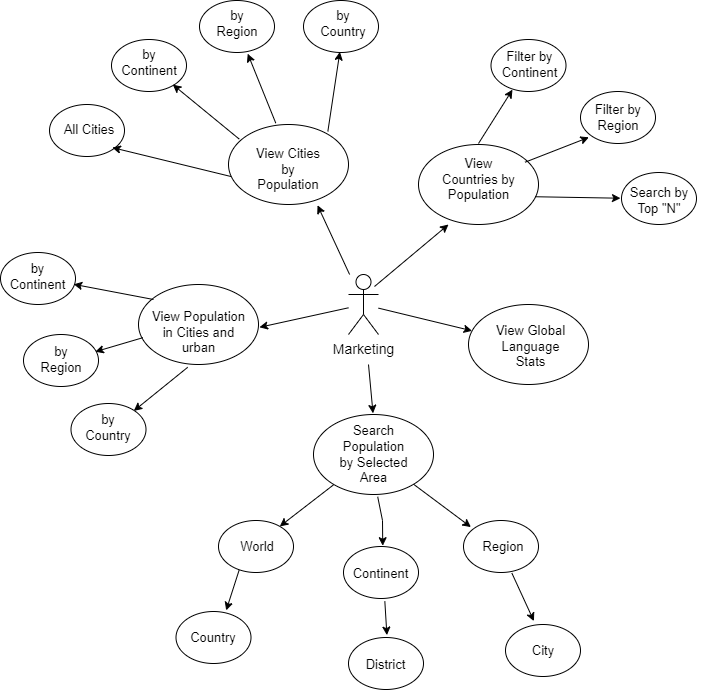

The diagram above was exported from draw.io. Its source (the exported page's mxGraphModel, read from the mxfile embedded in the PNG):
<mxGraphModel dx="693" dy="455" grid="1" gridSize="10" guides="1" tooltips="1" connect="1" arrows="1" fold="1" page="1" pageScale="1" pageWidth="827" pageHeight="1169" background="#ffffff" math="0" shadow="0">
  <root>
    <mxCell id="0" />
    <mxCell id="1" parent="0" />
    <mxCell id="3" value="" style="ellipse;whiteSpace=wrap;html=1;fontSize=13;" vertex="1" parent="1">
      <mxGeometry x="400" y="280" width="120" height="80" as="geometry" />
    </mxCell>
    <mxCell id="4" value="" style="ellipse;whiteSpace=wrap;html=1;fontSize=13;" vertex="1" parent="1">
      <mxGeometry x="590" y="300" width="120" height="80" as="geometry" />
    </mxCell>
    <mxCell id="5" value="" style="ellipse;whiteSpace=wrap;html=1;" vertex="1" parent="1">
      <mxGeometry x="640" y="460" width="120" height="80" as="geometry" />
    </mxCell>
    <mxCell id="6" value="" style="ellipse;whiteSpace=wrap;html=1;fontSize=13;" vertex="1" parent="1">
      <mxGeometry x="310" y="440" width="120" height="80" as="geometry" />
    </mxCell>
    <mxCell id="7" value="" style="ellipse;whiteSpace=wrap;html=1;" vertex="1" parent="1">
      <mxGeometry x="485" y="570" width="120" height="80" as="geometry" />
    </mxCell>
    <mxCell id="8" value="Marketing" style="shape=umlActor;verticalLabelPosition=bottom;verticalAlign=top;html=1;outlineConnect=0;fontSize=14;" vertex="1" parent="1">
      <mxGeometry x="520" y="430" width="30" height="60" as="geometry" />
    </mxCell>
    <mxCell id="9" value="" style="endArrow=classic;html=1;rounded=0;entryX=1.008;entryY=0.535;entryDx=0;entryDy=0;entryPerimeter=0;labelBorderColor=default;" edge="1" parent="1" source="8" target="6">
      <mxGeometry width="50" height="50" relative="1" as="geometry">
        <mxPoint x="480" y="480" as="sourcePoint" />
        <mxPoint x="490" y="560" as="targetPoint" />
      </mxGeometry>
    </mxCell>
    <mxCell id="10" value="" style="endArrow=classic;html=1;rounded=0;entryX=0.496;entryY=-0.015;entryDx=0;entryDy=0;entryPerimeter=0;labelBorderColor=default;" edge="1" parent="1" target="7">
      <mxGeometry width="50" height="50" relative="1" as="geometry">
        <mxPoint x="540" y="520" as="sourcePoint" />
        <mxPoint x="546" y="559" as="targetPoint" />
      </mxGeometry>
    </mxCell>
    <mxCell id="11" value="" style="endArrow=classic;html=1;rounded=0;labelBorderColor=default;" edge="1" parent="1" source="8" target="5">
      <mxGeometry width="50" height="50" relative="1" as="geometry">
        <mxPoint x="550" y="470" as="sourcePoint" />
        <mxPoint x="441" y="493" as="targetPoint" />
      </mxGeometry>
    </mxCell>
    <mxCell id="12" value="" style="endArrow=classic;html=1;rounded=0;entryX=0.742;entryY=1.01;entryDx=0;entryDy=0;entryPerimeter=0;labelBorderColor=default;" edge="1" parent="1" source="8" target="3">
      <mxGeometry width="50" height="50" relative="1" as="geometry">
        <mxPoint x="520" y="420" as="sourcePoint" />
        <mxPoint x="441" y="493" as="targetPoint" />
      </mxGeometry>
    </mxCell>
    <mxCell id="13" value="" style="endArrow=classic;html=1;rounded=0;entryX=0.742;entryY=1.01;entryDx=0;entryDy=0;entryPerimeter=0;labelBorderColor=default;" edge="1" parent="1">
      <mxGeometry width="50" height="50" relative="1" as="geometry">
        <mxPoint x="546" y="442" as="sourcePoint" />
        <mxPoint x="620" y="380" as="targetPoint" />
      </mxGeometry>
    </mxCell>
    <mxCell id="14" value="View Countries by Population" style="text;strokeColor=none;align=center;fillColor=none;html=1;verticalAlign=middle;whiteSpace=wrap;rounded=0;fontSize=13;" vertex="1" parent="1">
      <mxGeometry x="612.5" y="320" width="75" height="30" as="geometry" />
    </mxCell>
    <mxCell id="15" value="View Cities by Population" style="text;strokeColor=none;align=center;fillColor=none;html=1;verticalAlign=middle;whiteSpace=wrap;rounded=0;fontSize=13;" vertex="1" parent="1">
      <mxGeometry x="420" y="310" width="80" height="30" as="geometry" />
    </mxCell>
    <mxCell id="16" value="Search Population by Selected Area" style="text;strokeColor=none;align=center;fillColor=none;html=1;verticalAlign=middle;whiteSpace=wrap;rounded=0;fontSize=13;" vertex="1" parent="1">
      <mxGeometry x="507.5" y="595" width="75" height="30" as="geometry" />
    </mxCell>
    <mxCell id="17" value="View Global Language Stats" style="text;strokeColor=none;align=center;fillColor=none;html=1;verticalAlign=middle;whiteSpace=wrap;rounded=0;fontSize=13;" vertex="1" parent="1">
      <mxGeometry x="662.5" y="480" width="79" height="44" as="geometry" />
    </mxCell>
    <mxCell id="18" value="View Population in Cities and urban" style="text;strokeColor=none;align=center;fillColor=none;html=1;verticalAlign=middle;whiteSpace=wrap;rounded=0;fontSize=13;" vertex="1" parent="1">
      <mxGeometry x="317.5" y="473" width="105" height="30" as="geometry" />
    </mxCell>
    <mxCell id="19" value="" style="ellipse;whiteSpace=wrap;html=1;" vertex="1" parent="1">
      <mxGeometry x="221" y="260" width="75" height="52" as="geometry" />
    </mxCell>
    <mxCell id="20" value="" style="ellipse;whiteSpace=wrap;html=1;" vertex="1" parent="1">
      <mxGeometry x="371" y="156" width="75" height="52" as="geometry" />
    </mxCell>
    <mxCell id="21" value="" style="ellipse;whiteSpace=wrap;html=1;" vertex="1" parent="1">
      <mxGeometry x="475" y="156" width="75" height="52" as="geometry" />
    </mxCell>
    <mxCell id="22" value="" style="ellipse;whiteSpace=wrap;html=1;" vertex="1" parent="1">
      <mxGeometry x="283" y="195" width="75" height="52" as="geometry" />
    </mxCell>
    <mxCell id="23" value="" style="ellipse;whiteSpace=wrap;html=1;" vertex="1" parent="1">
      <mxGeometry x="752" y="247" width="75" height="52" as="geometry" />
    </mxCell>
    <mxCell id="24" value="" style="ellipse;whiteSpace=wrap;html=1;" vertex="1" parent="1">
      <mxGeometry x="793" y="328" width="75" height="52" as="geometry" />
    </mxCell>
    <mxCell id="25" value="" style="ellipse;whiteSpace=wrap;html=1;" vertex="1" parent="1">
      <mxGeometry x="662.5" y="195" width="75" height="52" as="geometry" />
    </mxCell>
    <mxCell id="26" value="" style="ellipse;whiteSpace=wrap;html=1;" vertex="1" parent="1">
      <mxGeometry x="195" y="490" width="75" height="52" as="geometry" />
    </mxCell>
    <mxCell id="27" value="" style="ellipse;whiteSpace=wrap;html=1;" vertex="1" parent="1">
      <mxGeometry x="172" y="408" width="75" height="52" as="geometry" />
    </mxCell>
    <mxCell id="28" value="" style="ellipse;whiteSpace=wrap;html=1;" vertex="1" parent="1">
      <mxGeometry x="242.5" y="559" width="75" height="52" as="geometry" />
    </mxCell>
    <mxCell id="29" value="" style="ellipse;whiteSpace=wrap;html=1;" vertex="1" parent="1">
      <mxGeometry x="515" y="702" width="75" height="52" as="geometry" />
    </mxCell>
    <mxCell id="30" value="" style="ellipse;whiteSpace=wrap;html=1;" vertex="1" parent="1">
      <mxGeometry x="390" y="676" width="75" height="52" as="geometry" />
    </mxCell>
    <mxCell id="31" value="" style="ellipse;whiteSpace=wrap;html=1;" vertex="1" parent="1">
      <mxGeometry x="635" y="676" width="75" height="52" as="geometry" />
    </mxCell>
    <mxCell id="32" value="" style="ellipse;whiteSpace=wrap;html=1;" vertex="1" parent="1">
      <mxGeometry x="347.5" y="767" width="75" height="52" as="geometry" />
    </mxCell>
    <mxCell id="33" value="" style="ellipse;whiteSpace=wrap;html=1;" vertex="1" parent="1">
      <mxGeometry x="520" y="793" width="75" height="52" as="geometry" />
    </mxCell>
    <mxCell id="34" value="" style="ellipse;whiteSpace=wrap;html=1;" vertex="1" parent="1">
      <mxGeometry x="677" y="780" width="75" height="52" as="geometry" />
    </mxCell>
    <mxCell id="35" value="All Cities" style="text;strokeColor=none;align=center;fillColor=none;html=1;verticalAlign=middle;whiteSpace=wrap;rounded=0;fontSize=13;" vertex="1" parent="1">
      <mxGeometry x="221" y="270" width="80" height="30" as="geometry" />
    </mxCell>
    <mxCell id="36" value="by Continent" style="text;strokeColor=none;align=center;fillColor=none;html=1;verticalAlign=middle;whiteSpace=wrap;rounded=0;fontSize=13;" vertex="1" parent="1">
      <mxGeometry x="290.5" y="195" width="60" height="45" as="geometry" />
    </mxCell>
    <mxCell id="37" value="by Region" style="text;strokeColor=none;align=center;fillColor=none;html=1;verticalAlign=middle;whiteSpace=wrap;rounded=0;fontSize=13;" vertex="1" parent="1">
      <mxGeometry x="378.5" y="156" width="60" height="45" as="geometry" />
    </mxCell>
    <mxCell id="38" value="Search by Top &quot;N&quot;" style="text;strokeColor=none;align=center;fillColor=none;html=1;verticalAlign=middle;whiteSpace=wrap;rounded=0;fontSize=13;" vertex="1" parent="1">
      <mxGeometry x="790" y="331.5" width="82" height="48" as="geometry" />
    </mxCell>
    <mxCell id="39" value="Filter by&lt;br&gt;Continent" style="text;strokeColor=none;align=center;fillColor=none;html=1;verticalAlign=middle;whiteSpace=wrap;rounded=0;fontSize=13;" vertex="1" parent="1">
      <mxGeometry x="672" y="195" width="59" height="49" as="geometry" />
    </mxCell>
    <mxCell id="40" value="by Country" style="text;strokeColor=none;align=center;fillColor=none;html=1;verticalAlign=middle;whiteSpace=wrap;rounded=0;fontSize=13;" vertex="1" parent="1">
      <mxGeometry x="485" y="156" width="60" height="45" as="geometry" />
    </mxCell>
    <mxCell id="41" value="Filter by&lt;br&gt;Region" style="text;strokeColor=none;align=center;fillColor=none;html=1;verticalAlign=middle;whiteSpace=wrap;rounded=0;fontSize=13;" vertex="1" parent="1">
      <mxGeometry x="760" y="250.5" width="60" height="45" as="geometry" />
    </mxCell>
    <mxCell id="42" value="World" style="text;strokeColor=none;align=center;fillColor=none;html=1;verticalAlign=middle;whiteSpace=wrap;rounded=0;fontSize=13;" vertex="1" parent="1">
      <mxGeometry x="385" y="687" width="88" height="30" as="geometry" />
    </mxCell>
    <mxCell id="43" value="Country" style="text;strokeColor=none;align=center;fillColor=none;html=1;verticalAlign=middle;whiteSpace=wrap;rounded=0;fontSize=13;" vertex="1" parent="1">
      <mxGeometry x="347.5" y="778" width="74" height="30" as="geometry" />
    </mxCell>
    <mxCell id="44" value="Continent" style="text;strokeColor=none;align=center;fillColor=none;html=1;verticalAlign=middle;whiteSpace=wrap;rounded=0;fontSize=13;" vertex="1" parent="1">
      <mxGeometry x="510" y="713" width="85" height="31" as="geometry" />
    </mxCell>
    <mxCell id="45" value="Region" style="text;strokeColor=none;align=center;fillColor=none;html=1;verticalAlign=middle;whiteSpace=wrap;rounded=0;fontSize=13;" vertex="1" parent="1">
      <mxGeometry x="635" y="687" width="80" height="30" as="geometry" />
    </mxCell>
    <mxCell id="46" value="City" style="text;strokeColor=none;align=center;fillColor=none;html=1;verticalAlign=middle;whiteSpace=wrap;rounded=0;fontSize=13;" vertex="1" parent="1">
      <mxGeometry x="674.5" y="791" width="80" height="30" as="geometry" />
    </mxCell>
    <mxCell id="47" value="District" style="text;strokeColor=none;align=center;fillColor=none;html=1;verticalAlign=middle;whiteSpace=wrap;rounded=0;fontSize=13;" vertex="1" parent="1">
      <mxGeometry x="515" y="804" width="85" height="32" as="geometry" />
    </mxCell>
    <mxCell id="48" value="by Continent" style="text;strokeColor=none;align=center;fillColor=none;html=1;verticalAlign=middle;whiteSpace=wrap;rounded=0;fontSize=13;" vertex="1" parent="1">
      <mxGeometry x="182.5" y="408" width="53" height="48" as="geometry" />
    </mxCell>
    <mxCell id="49" value="by Region" style="text;strokeColor=none;align=center;fillColor=none;html=1;verticalAlign=middle;whiteSpace=wrap;rounded=0;fontSize=13;" vertex="1" parent="1">
      <mxGeometry x="202.5" y="493.5" width="60" height="43" as="geometry" />
    </mxCell>
    <mxCell id="50" value="by Country" style="text;strokeColor=none;align=center;fillColor=none;html=1;verticalAlign=middle;whiteSpace=wrap;rounded=0;fontSize=13;" vertex="1" parent="1">
      <mxGeometry x="250" y="562" width="60" height="41" as="geometry" />
    </mxCell>
    <mxCell id="51" value="" style="endArrow=classic;html=1;rounded=0;entryX=0.976;entryY=0.612;entryDx=0;entryDy=0;entryPerimeter=0;labelBorderColor=default;" edge="1" parent="1" target="27">
      <mxGeometry width="50" height="50" relative="1" as="geometry">
        <mxPoint x="325" y="455" as="sourcePoint" />
        <mxPoint x="444" y="496" as="targetPoint" />
      </mxGeometry>
    </mxCell>
    <mxCell id="52" value="" style="endArrow=classic;html=1;rounded=0;entryX=1.072;entryY=0.319;entryDx=0;entryDy=0;entryPerimeter=0;exitX=-0.03;exitY=0.673;exitDx=0;exitDy=0;exitPerimeter=0;labelBorderColor=default;" edge="1" parent="1" source="18" target="49">
      <mxGeometry width="50" height="50" relative="1" as="geometry">
        <mxPoint x="338" y="468" as="sourcePoint" />
        <mxPoint x="258" y="453" as="targetPoint" />
      </mxGeometry>
    </mxCell>
    <mxCell id="53" value="" style="endArrow=classic;html=1;rounded=0;exitX=0.41;exitY=1.035;exitDx=0;exitDy=0;exitPerimeter=0;entryX=0.922;entryY=0.107;entryDx=0;entryDy=0;entryPerimeter=0;" edge="1" parent="1" source="6" target="50">
      <mxGeometry width="50" height="50" relative="1" as="geometry">
        <mxPoint x="322" y="508" as="sourcePoint" />
        <mxPoint x="286" y="520" as="targetPoint" />
      </mxGeometry>
    </mxCell>
    <mxCell id="54" value="" style="endArrow=classic;html=1;rounded=0;entryX=0.785;entryY=1.103;entryDx=0;entryDy=0;entryPerimeter=0;exitX=0.023;exitY=0.651;exitDx=0;exitDy=0;exitPerimeter=0;labelBorderColor=default;" edge="1" parent="1" source="3" target="35">
      <mxGeometry width="50" height="50" relative="1" as="geometry">
        <mxPoint x="338" y="468" as="sourcePoint" />
        <mxPoint x="258" y="453" as="targetPoint" />
      </mxGeometry>
    </mxCell>
    <mxCell id="55" value="" style="endArrow=classic;html=1;rounded=0;entryX=0.817;entryY=0.867;entryDx=0;entryDy=0;entryPerimeter=0;exitX=0.09;exitY=0.183;exitDx=0;exitDy=0;exitPerimeter=0;labelBorderColor=default;" edge="1" parent="1" source="3" target="22">
      <mxGeometry width="50" height="50" relative="1" as="geometry">
        <mxPoint x="406" y="340" as="sourcePoint" />
        <mxPoint x="311" y="320" as="targetPoint" />
      </mxGeometry>
    </mxCell>
    <mxCell id="56" value="" style="endArrow=classic;html=1;rounded=0;entryX=0.643;entryY=1.023;entryDx=0;entryDy=0;entryPerimeter=0;exitX=0.394;exitY=-0.017;exitDx=0;exitDy=0;exitPerimeter=0;labelBorderColor=default;" edge="1" parent="1" source="3" target="20">
      <mxGeometry width="50" height="50" relative="1" as="geometry">
        <mxPoint x="424" y="303" as="sourcePoint" />
        <mxPoint x="365" y="251" as="targetPoint" />
      </mxGeometry>
    </mxCell>
    <mxCell id="57" value="" style="endArrow=classic;html=1;rounded=0;entryX=0.485;entryY=0.988;entryDx=0;entryDy=0;entryPerimeter=0;exitX=0.828;exitY=0.086;exitDx=0;exitDy=0;exitPerimeter=0;labelBorderColor=default;" edge="1" parent="1" source="3" target="21">
      <mxGeometry width="50" height="50" relative="1" as="geometry">
        <mxPoint x="463" y="288" as="sourcePoint" />
        <mxPoint x="432" y="222" as="targetPoint" />
      </mxGeometry>
    </mxCell>
    <mxCell id="58" value="" style="endArrow=classic;html=1;rounded=0;entryX=0.203;entryY=1.024;entryDx=0;entryDy=0;entryPerimeter=0;labelBorderColor=default;" edge="1" parent="1" target="39">
      <mxGeometry width="50" height="50" relative="1" as="geometry">
        <mxPoint x="650" y="299" as="sourcePoint" />
        <mxPoint x="530" y="222" as="targetPoint" />
      </mxGeometry>
    </mxCell>
    <mxCell id="59" value="" style="endArrow=classic;html=1;rounded=0;entryX=0.007;entryY=0.94;entryDx=0;entryDy=0;entryPerimeter=0;exitX=0.887;exitY=0.222;exitDx=0;exitDy=0;exitPerimeter=0;labelBorderColor=default;" edge="1" parent="1" source="4" target="41">
      <mxGeometry width="50" height="50" relative="1" as="geometry">
        <mxPoint x="663" y="312" as="sourcePoint" />
        <mxPoint x="696" y="262" as="targetPoint" />
      </mxGeometry>
    </mxCell>
    <mxCell id="60" value="" style="endArrow=classic;html=1;rounded=0;entryX=0.024;entryY=0.463;entryDx=0;entryDy=0;entryPerimeter=0;exitX=0.971;exitY=0.653;exitDx=0;exitDy=0;exitPerimeter=0;labelBorderColor=default;" edge="1" parent="1" source="4" target="38">
      <mxGeometry width="50" height="50" relative="1" as="geometry">
        <mxPoint x="709" y="331" as="sourcePoint" />
        <mxPoint x="773" y="306" as="targetPoint" />
      </mxGeometry>
    </mxCell>
    <mxCell id="61" value="" style="endArrow=classic;html=1;rounded=0;entryX=0.093;entryY=-0.147;entryDx=0;entryDy=0;entryPerimeter=0;labelBorderColor=default;" edge="1" parent="1" source="7" target="45">
      <mxGeometry width="50" height="50" relative="1" as="geometry">
        <mxPoint x="563" y="483" as="sourcePoint" />
        <mxPoint x="656" y="502" as="targetPoint" />
      </mxGeometry>
    </mxCell>
    <mxCell id="62" value="" style="endArrow=classic;html=1;rounded=0;entryX=0.379;entryY=-0.065;entryDx=0;entryDy=0;entryPerimeter=0;exitX=0.645;exitY=1.012;exitDx=0;exitDy=0;exitPerimeter=0;labelBorderColor=default;" edge="1" parent="1" source="31" target="34">
      <mxGeometry width="50" height="50" relative="1" as="geometry">
        <mxPoint x="585" y="689" as="sourcePoint" />
        <mxPoint x="655" y="696" as="targetPoint" />
      </mxGeometry>
    </mxCell>
    <mxCell id="63" value="" style="endArrow=classic;html=1;rounded=0;entryX=0.512;entryY=-0.046;entryDx=0;entryDy=0;entryPerimeter=0;exitX=0.551;exitY=1.052;exitDx=0;exitDy=0;exitPerimeter=0;" edge="1" parent="1" source="29" target="33">
      <mxGeometry width="50" height="50" relative="1" as="geometry">
        <mxPoint x="696" y="742" as="sourcePoint" />
        <mxPoint x="718" y="790" as="targetPoint" />
      </mxGeometry>
    </mxCell>
    <mxCell id="64" value="" style="endArrow=classic;html=1;rounded=0;entryX=0.669;entryY=-0.021;entryDx=0;entryDy=0;entryPerimeter=0;exitX=0.276;exitY=0.95;exitDx=0;exitDy=0;exitPerimeter=0;" edge="1" parent="1" source="30" target="32">
      <mxGeometry width="50" height="50" relative="1" as="geometry">
        <mxPoint x="416" y="728" as="sourcePoint" />
        <mxPoint x="324" y="575" as="targetPoint" />
      </mxGeometry>
    </mxCell>
    <mxCell id="65" value="" style="endArrow=classic;html=1;rounded=0;exitX=0.168;exitY=0.878;exitDx=0;exitDy=0;exitPerimeter=0;entryX=0.817;entryY=0.113;entryDx=0;entryDy=0;entryPerimeter=0;labelBorderColor=default;" edge="1" parent="1" source="7" target="30">
      <mxGeometry width="50" height="50" relative="1" as="geometry">
        <mxPoint x="426" y="742" as="sourcePoint" />
        <mxPoint x="455" y="676" as="targetPoint" />
      </mxGeometry>
    </mxCell>
    <mxCell id="66" value="" style="endArrow=classic;html=1;rounded=0;exitX=0.535;exitY=1.028;exitDx=0;exitDy=0;exitPerimeter=0;entryX=0.523;entryY=-0.015;entryDx=0;entryDy=0;entryPerimeter=0;labelBorderColor=default;" edge="1" parent="1" source="7" target="29">
      <mxGeometry width="50" height="50" relative="1" as="geometry">
        <mxPoint x="518" y="653" as="sourcePoint" />
        <mxPoint x="466" y="689" as="targetPoint" />
        <Array as="points">
          <mxPoint x="554" y="676" />
        </Array>
      </mxGeometry>
    </mxCell>
  </root>
</mxGraphModel>